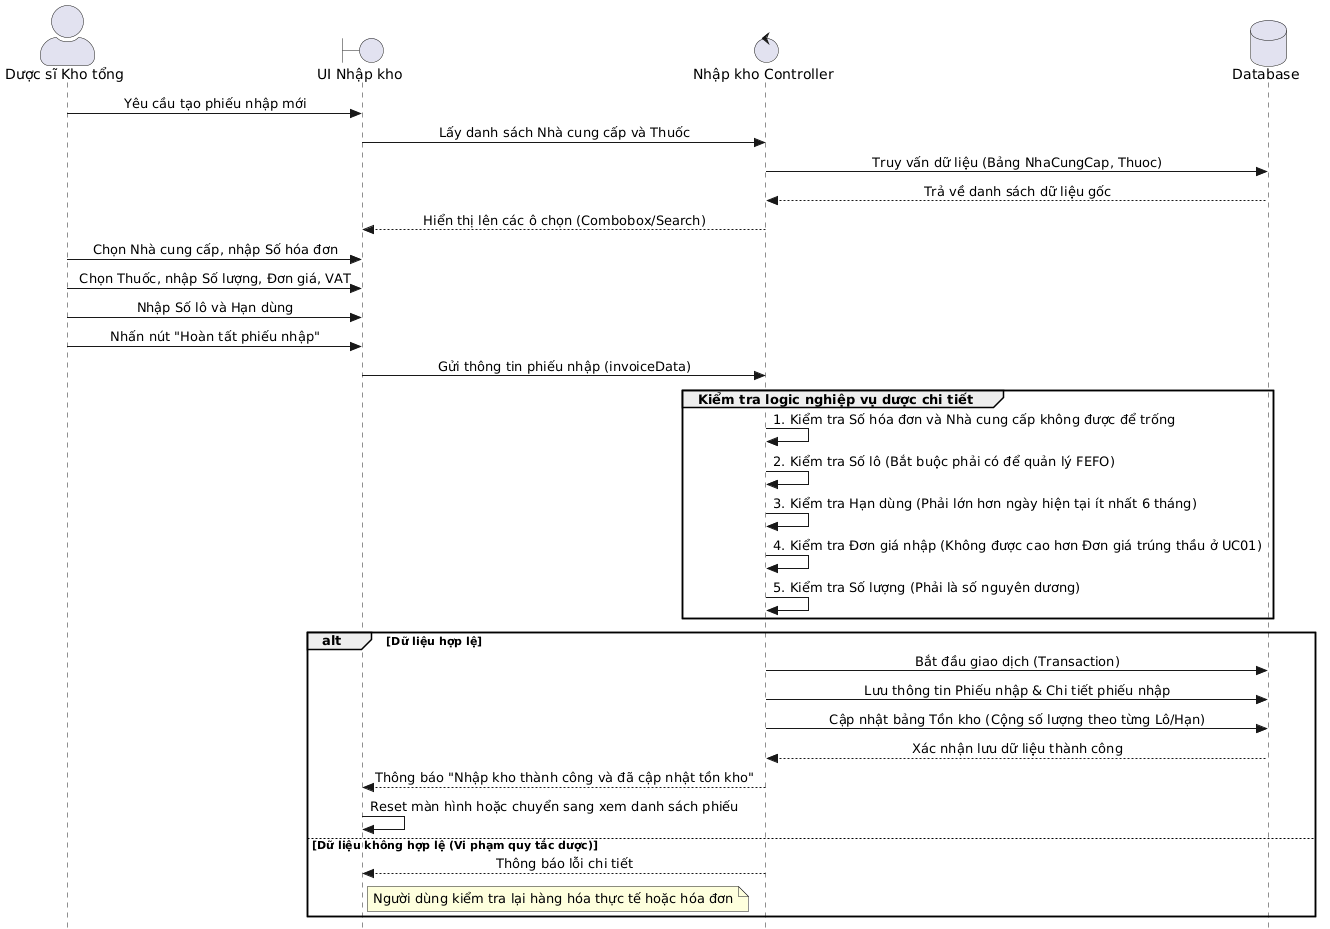

The diagram above was rendered by PlantUML. Its source (embedded in the PNG):
@startuml
skinparam sequenceMessageAlign center
skinparam Style strictuml
skinparam sequenceMessageAlign center
skinparam Style strictuml
skinparam ParticipantPadding 20
skinparam BoxPadding 10
skinparam ActorStyle awesome

actor "Dược sĩ Kho tổng" as DS
boundary "UI Nhập kho" as UI
control "Nhập kho Controller" as Ctrl
database "Database" as DB


DS -> UI: Yêu cầu tạo phiếu nhập mới
UI -> Ctrl: Lấy danh sách Nhà cung cấp và Thuốc
Ctrl -> DB: Truy vấn dữ liệu (Bảng NhaCungCap, Thuoc)
DB --> Ctrl: Trả về danh sách dữ liệu gốc
Ctrl --> UI: Hiển thị lên các ô chọn (Combobox/Search)

DS -> UI: Chọn Nhà cung cấp, nhập Số hóa đơn
DS -> UI: Chọn Thuốc, nhập Số lượng, Đơn giá, VAT
DS -> UI: Nhập Số lô và Hạn dùng
DS -> UI: Nhấn nút "Hoàn tất phiếu nhập"

UI -> Ctrl: Gửi thông tin phiếu nhập (invoiceData)

group Kiểm tra logic nghiệp vụ dược chi tiết
    Ctrl -> Ctrl: 1. Kiểm tra Số hóa đơn và Nhà cung cấp không được để trống
    Ctrl -> Ctrl: 2. Kiểm tra Số lô (Bắt buộc phải có để quản lý FEFO)
    Ctrl -> Ctrl: 3. Kiểm tra Hạn dùng (Phải lớn hơn ngày hiện tại ít nhất 6 tháng)
    Ctrl -> Ctrl: 4. Kiểm tra Đơn giá nhập (Không được cao hơn Đơn giá trúng thầu ở UC01)
    Ctrl -> Ctrl: 5. Kiểm tra Số lượng (Phải là số nguyên dương)
end

alt Dữ liệu hợp lệ
    Ctrl -> DB: Bắt đầu giao dịch (Transaction)
    Ctrl -> DB: Lưu thông tin Phiếu nhập & Chi tiết phiếu nhập
    Ctrl -> DB: Cập nhật bảng Tồn kho (Cộng số lượng theo từng Lô/Hạn)
    DB --> Ctrl: Xác nhận lưu dữ liệu thành công
    Ctrl --> UI: Thông báo "Nhập kho thành công và đã cập nhật tồn kho"
    UI -> UI: Reset màn hình hoặc chuyển sang xem danh sách phiếu
else Dữ liệu không hợp lệ (Vi phạm quy tắc dược)
    Ctrl --> UI: Thông báo lỗi chi tiết
    note right of UI: Người dùng kiểm tra lại hàng hóa thực tế hoặc hóa đơn
end
@enduml